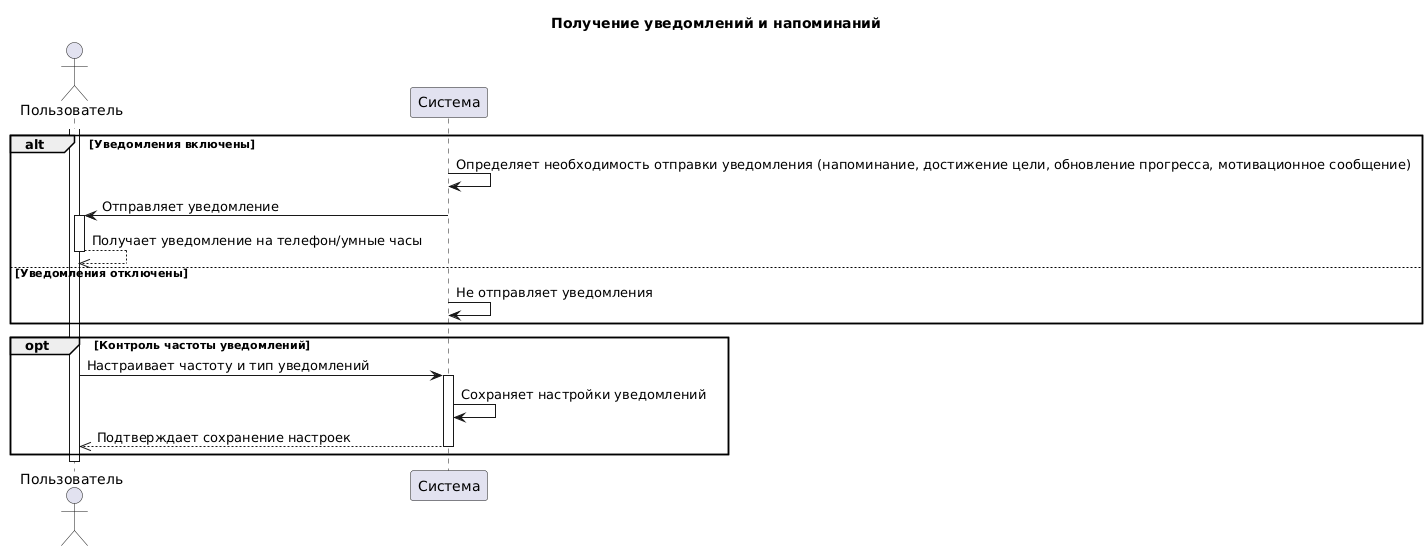

The diagram above was rendered by PlantUML. Its source (embedded in the PNG):
@startuml
title Получение уведомлений и напоминаний

actor Пользователь
participant Система

activate Пользователь

alt Уведомления включены
    Система -> Система: Определяет необходимость отправки уведомления (напоминание, достижение цели, обновление прогресса, мотивационное сообщение)
    Система -> Пользователь: Отправляет уведомление
    activate Пользователь
    Пользователь -->> Пользователь: Получает уведомление на телефон/умные часы
    deactivate Пользователь
else Уведомления отключены
    Система -> Система: Не отправляет уведомления
end

opt Контроль частоты уведомлений
    Пользователь -> Система: Настраивает частоту и тип уведомлений
    activate Система
    Система -> Система: Сохраняет настройки уведомлений
    Система -->> Пользователь: Подтверждает сохранение настроек
    deactivate Система
end

deactivate Система
deactivate Пользователь
@enduml